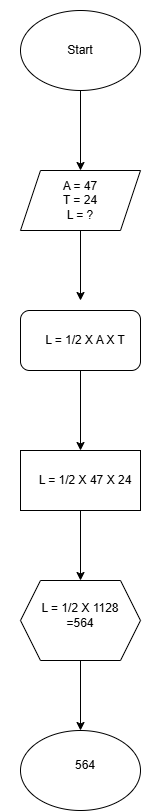

The diagram above was exported from draw.io. Its source (the exported page's mxGraphModel, read from the mxfile embedded in the PNG):
<mxGraphModel dx="880" dy="468" grid="1" gridSize="10" guides="1" tooltips="1" connect="1" arrows="1" fold="1" page="1" pageScale="1" pageWidth="850" pageHeight="1100" math="0" shadow="0">
  <root>
    <mxCell id="0" />
    <mxCell id="1" parent="0" />
    <mxCell id="xqslmkm2Vca8TryOqm8Q-1" value="" style="ellipse;whiteSpace=wrap;html=1;" parent="1" vertex="1">
      <mxGeometry x="320" y="20" width="120" height="80" as="geometry" />
    </mxCell>
    <mxCell id="xqslmkm2Vca8TryOqm8Q-2" value="" style="endArrow=classic;html=1;rounded=0;exitX=0.5;exitY=1;exitDx=0;exitDy=0;" parent="1" source="xqslmkm2Vca8TryOqm8Q-1" edge="1">
      <mxGeometry width="50" height="50" relative="1" as="geometry">
        <mxPoint x="400" y="270" as="sourcePoint" />
        <mxPoint x="380" y="180" as="targetPoint" />
      </mxGeometry>
    </mxCell>
    <mxCell id="xqslmkm2Vca8TryOqm8Q-3" value="" style="shape=parallelogram;perimeter=parallelogramPerimeter;whiteSpace=wrap;html=1;fixedSize=1;" parent="1" vertex="1">
      <mxGeometry x="320" y="180" width="120" height="60" as="geometry" />
    </mxCell>
    <mxCell id="xqslmkm2Vca8TryOqm8Q-4" value="" style="rounded=1;whiteSpace=wrap;html=1;" parent="1" vertex="1">
      <mxGeometry x="320" y="320" width="120" height="60" as="geometry" />
    </mxCell>
    <mxCell id="xqslmkm2Vca8TryOqm8Q-7" value="" style="endArrow=classic;html=1;rounded=0;exitX=0.5;exitY=1;exitDx=0;exitDy=0;" parent="1" source="xqslmkm2Vca8TryOqm8Q-3" edge="1">
      <mxGeometry width="50" height="50" relative="1" as="geometry">
        <mxPoint x="400" y="270" as="sourcePoint" />
        <mxPoint x="380" y="310" as="targetPoint" />
      </mxGeometry>
    </mxCell>
    <mxCell id="xqslmkm2Vca8TryOqm8Q-8" value="" style="rounded=0;whiteSpace=wrap;html=1;" parent="1" vertex="1">
      <mxGeometry x="320" y="460" width="120" height="60" as="geometry" />
    </mxCell>
    <mxCell id="xqslmkm2Vca8TryOqm8Q-9" value="" style="endArrow=classic;html=1;rounded=0;exitX=0.5;exitY=1;exitDx=0;exitDy=0;entryX=0.5;entryY=0;entryDx=0;entryDy=0;" parent="1" source="xqslmkm2Vca8TryOqm8Q-4" target="xqslmkm2Vca8TryOqm8Q-8" edge="1">
      <mxGeometry width="50" height="50" relative="1" as="geometry">
        <mxPoint x="400" y="540" as="sourcePoint" />
        <mxPoint x="450" y="490" as="targetPoint" />
      </mxGeometry>
    </mxCell>
    <mxCell id="xqslmkm2Vca8TryOqm8Q-10" value="" style="endArrow=classic;html=1;rounded=0;exitX=0.5;exitY=1;exitDx=0;exitDy=0;" parent="1" source="xqslmkm2Vca8TryOqm8Q-8" edge="1">
      <mxGeometry width="50" height="50" relative="1" as="geometry">
        <mxPoint x="400" y="570" as="sourcePoint" />
        <mxPoint x="380" y="590" as="targetPoint" />
      </mxGeometry>
    </mxCell>
    <mxCell id="xqslmkm2Vca8TryOqm8Q-11" value="" style="shape=hexagon;perimeter=hexagonPerimeter2;whiteSpace=wrap;html=1;fixedSize=1;" parent="1" vertex="1">
      <mxGeometry x="320" y="590" width="120" height="80" as="geometry" />
    </mxCell>
    <mxCell id="xqslmkm2Vca8TryOqm8Q-12" value="" style="endArrow=classic;html=1;rounded=0;exitX=0.5;exitY=1;exitDx=0;exitDy=0;" parent="1" source="xqslmkm2Vca8TryOqm8Q-11" edge="1">
      <mxGeometry width="50" height="50" relative="1" as="geometry">
        <mxPoint x="400" y="680" as="sourcePoint" />
        <mxPoint x="380" y="740" as="targetPoint" />
      </mxGeometry>
    </mxCell>
    <mxCell id="xqslmkm2Vca8TryOqm8Q-13" value="" style="ellipse;whiteSpace=wrap;html=1;" parent="1" vertex="1">
      <mxGeometry x="320" y="740" width="120" height="80" as="geometry" />
    </mxCell>
    <mxCell id="xqslmkm2Vca8TryOqm8Q-14" value="Start" style="text;strokeColor=none;align=center;fillColor=none;html=1;verticalAlign=middle;whiteSpace=wrap;rounded=0;" parent="1" vertex="1">
      <mxGeometry x="300" y="10" width="160" height="100" as="geometry" />
    </mxCell>
    <mxCell id="gN9WfkHlMkMb_Y2fwmLQ-2" value="A = 47&lt;div&gt;T = 24&lt;/div&gt;&lt;div&gt;L = ?&lt;/div&gt;" style="text;strokeColor=none;align=center;fillColor=none;html=1;verticalAlign=middle;whiteSpace=wrap;rounded=0;" vertex="1" parent="1">
      <mxGeometry x="350" y="195" width="60" height="30" as="geometry" />
    </mxCell>
    <mxCell id="gN9WfkHlMkMb_Y2fwmLQ-3" value="L = 1/2 X A X T" style="text;strokeColor=none;align=center;fillColor=none;html=1;verticalAlign=middle;whiteSpace=wrap;rounded=0;" vertex="1" parent="1">
      <mxGeometry x="340" y="335" width="90" height="30" as="geometry" />
    </mxCell>
    <mxCell id="gN9WfkHlMkMb_Y2fwmLQ-5" value="L = 1/2 X 47 X 24" style="text;strokeColor=none;align=center;fillColor=none;html=1;verticalAlign=middle;whiteSpace=wrap;rounded=0;" vertex="1" parent="1">
      <mxGeometry x="330" y="475" width="110" height="30" as="geometry" />
    </mxCell>
    <mxCell id="gN9WfkHlMkMb_Y2fwmLQ-8" value="L = 1/2 X 1128 =564" style="text;strokeColor=none;align=center;fillColor=none;html=1;verticalAlign=middle;whiteSpace=wrap;rounded=0;" vertex="1" parent="1">
      <mxGeometry x="330" y="610" width="100" height="30" as="geometry" />
    </mxCell>
    <mxCell id="gN9WfkHlMkMb_Y2fwmLQ-10" value="564" style="text;strokeColor=none;align=center;fillColor=none;html=1;verticalAlign=middle;whiteSpace=wrap;rounded=0;" vertex="1" parent="1">
      <mxGeometry x="355" y="760" width="60" height="30" as="geometry" />
    </mxCell>
  </root>
</mxGraphModel>